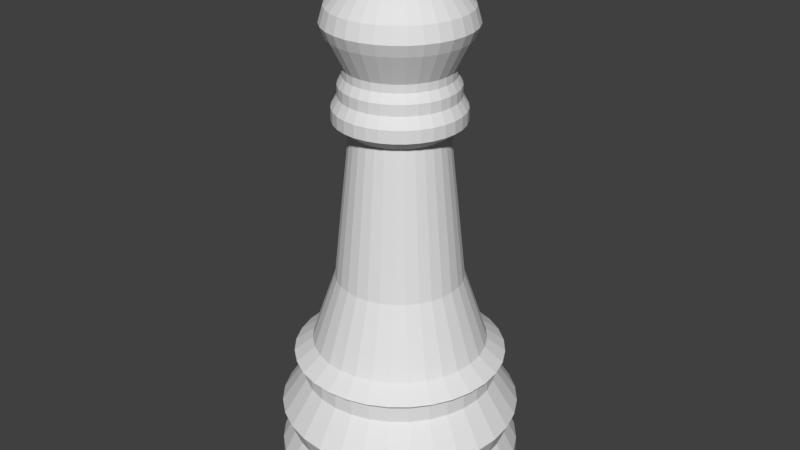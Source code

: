 # Source: whiteBishop.blend  (saved by Blender 2.78.0; exported with 4.5.12 LTS)
import bpy
from mathutils import Matrix  # noqa: F401  (used for matrix-valued properties, if any)

bpy.ops.wm.read_factory_settings(use_empty=True)
scene = bpy.context.scene
scene.name = 'Scene'

# ---- collections
col_collection_1 = bpy.data.collections.new('Collection 1'); scene.collection.children.link(col_collection_1)

# ---- materials (node trees are filled in below, after node groups)
mat_white = bpy.data.materials.new('White')
mat_white.alpha_threshold = 0.0
mat_white.use_transparent_shadow = False
mat_white.diffuse_color = (0.7743, 0.7743, 0.7743, 1.0)
mat_white.specular_color = (0.6982, 0.6982, 0.6982)
mat_white.roughness = 0.5
mat_white.specular_intensity = 1.0

# ---- material node trees

# ---- world
world_world = bpy.data.worlds.new('World'); scene.world = world_world
world_world.color = (0.05088, 0.05088, 0.05088)
world_world.use_sun_shadow = False
world_world.sun_shadow_jitter_overblur = 0.0
world_world.cycles.sampling_method = 'MANUAL'

# ---- meshes
me_cone_001 = bpy.data.meshes.new('Cone.001')
me_cone_001.from_pydata([(-2.118, 5.899, -2.186), (-1.923, 5.879, -2.186), (-1.735, 5.823, -2.186), (-1.562, 5.73, -2.186), (-1.411, 5.606, -2.186), (-1.286, 5.454, -2.186), (-1.194, 5.281, -2.186), (-1.137, 5.094, -2.186), (-1.118, 4.899, -2.186), (-2.118, 5.899, -1.893), (-1.137, 4.704, -2.186), (-1.194, 4.516, -2.186), (-1.286, 4.343, -2.186), (-1.411, 4.192, -2.186), (-1.562, 4.067, -2.186), (-1.735, 3.975, -2.186), (-1.923, 3.918, -2.186), (-2.118, 3.899, -2.186), (-2.313, 3.918, -2.186), (-2.5, 3.975, -2.186), (-2.673, 4.067, -2.186), (-2.825, 4.192, -2.186), (-2.949, 4.343, -2.186), (-3.042, 4.516, -2.186), (-3.098, 4.704, -2.186), (-3.118, 4.899, -2.186), (-3.098, 5.094, -2.186), (-3.042, 5.281, -2.186), (-2.949, 5.454, -2.186), (-2.825, 5.606, -2.186), (-2.673, 5.73, -2.186), (-2.5, 5.823, -2.186), (-2.313, 5.879, -2.186), (-1.923, 5.879, -1.893), (-1.735, 5.823, -1.893), (-1.562, 5.73, -1.893), (-1.411, 5.606, -1.893), (-1.286, 5.454, -1.893), (-1.194, 5.281, -1.893), (-1.137, 5.094, -1.893), (-1.118, 4.899, -1.893), (-1.137, 4.704, -1.893), (-1.194, 4.516, -1.893), (-1.286, 4.343, -1.893), (-1.411, 4.192, -1.893), (-1.562, 4.067, -1.893), (-1.735, 3.975, -1.893), (-1.923, 3.918, -1.893), (-2.118, 3.899, -1.893), (-2.313, 3.918, -1.893), (-2.5, 3.975, -1.893), (-2.673, 4.067, -1.893), (-2.825, 4.192, -1.893), (-2.949, 4.343, -1.893), (-3.042, 4.516, -1.893), (-3.098, 4.704, -1.893), (-3.118, 4.899, -1.893), (-3.098, 5.094, -1.893), (-3.042, 5.281, -1.893), (-2.949, 5.454, -1.893), (-2.825, 5.606, -1.893), (-2.673, 5.73, -1.893), (-2.5, 5.823, -1.893), (-2.313, 5.879, -1.893), (-2.118, 5.807, -1.707), (-1.94, 5.789, -1.707), (-1.77, 5.738, -1.707), (-1.613, 5.654, -1.707), (-1.476, 5.541, -1.707), (-1.363, 5.403, -1.707), (-1.279, 5.246, -1.707), (-1.227, 5.076, -1.707), (-1.21, 4.899, -1.707), (-1.227, 4.722, -1.707), (-1.279, 4.551, -1.707), (-1.363, 4.394, -1.707), (-1.476, 4.257, -1.707), (-1.613, 4.144, -1.707), (-1.77, 4.06, -1.707), (-1.94, 4.008, -1.707), (-2.118, 3.991, -1.707), (-2.295, 4.008, -1.707), (-2.465, 4.06, -1.707), (-2.622, 4.144, -1.707), (-2.76, 4.257, -1.707), (-2.873, 4.394, -1.707), (-2.957, 4.551, -1.707), (-3.008, 4.722, -1.707), (-3.026, 4.899, -1.707), (-3.008, 5.076, -1.707), (-2.957, 5.246, -1.707), (-2.873, 5.403, -1.707), (-2.76, 5.541, -1.707), (-2.622, 5.654, -1.707), (-2.465, 5.738, -1.707), (-2.295, 5.789, -1.707), (-2.118, 5.888, -1.506), (-1.925, 5.869, -1.506), (-1.739, 5.813, -1.506), (-1.568, 5.721, -1.506), (-1.418, 5.598, -1.506), (-1.295, 5.448, -1.506), (-1.204, 5.277, -1.506), (-1.147, 5.092, -1.506), (-1.128, 4.899, -1.506), (-1.147, 4.706, -1.506), (-1.204, 4.52, -1.506), (-1.295, 4.349, -1.506), (-1.418, 4.199, -1.506), (-1.568, 4.076, -1.506), (-1.739, 3.985, -1.506), (-1.925, 3.928, -1.506), (-2.118, 3.909, -1.506), (-2.311, 3.928, -1.506), (-2.496, 3.985, -1.506), (-2.667, 4.076, -1.506), (-2.817, 4.199, -1.506), (-2.94, 4.349, -1.506), (-3.032, 4.52, -1.506), (-3.088, 4.706, -1.506), (-3.107, 4.899, -1.506), (-3.088, 5.092, -1.506), (-3.032, 5.277, -1.506), (-2.94, 5.448, -1.506), (-2.817, 5.598, -1.506), (-2.667, 5.721, -1.506), (-2.496, 5.813, -1.506), (-2.311, 5.869, -1.506), (-2.118, 5.695, -1.213), (-1.962, 5.68, -1.213), (-1.813, 5.635, -1.213), (-1.675, 5.561, -1.213), (-1.554, 5.462, -1.213), (-1.455, 5.341, -1.213), (-1.382, 5.204, -1.213), (-1.336, 5.054, -1.213), (-1.321, 4.899, -1.213), (-1.336, 4.743, -1.213), (-1.382, 4.594, -1.213), (-1.455, 4.456, -1.213), (-1.554, 4.335, -1.213), (-1.675, 4.236, -1.213), (-1.813, 4.163, -1.213), (-1.962, 4.117, -1.213), (-2.118, 4.102, -1.213), (-2.273, 4.117, -1.213), (-2.423, 4.163, -1.213), (-2.56, 4.236, -1.213), (-2.681, 4.335, -1.213), (-2.78, 4.456, -1.213), (-2.854, 4.594, -1.213), (-2.899, 4.743, -1.213), (-2.914, 4.899, -1.213), (-2.899, 5.054, -1.213), (-2.854, 5.204, -1.213), (-2.78, 5.341, -1.213), (-2.681, 5.462, -1.213), (-2.56, 5.561, -1.213), (-2.423, 5.635, -1.213), (-2.273, 5.68, -1.213), (-2.118, 5.695, -1.085), (-1.962, 5.68, -1.085), (-1.813, 5.635, -1.085), (-1.675, 5.561, -1.085), (-1.554, 5.462, -1.085), (-1.455, 5.341, -1.085), (-1.382, 5.204, -1.085), (-1.336, 5.054, -1.085), (-1.321, 4.899, -1.085), (-1.336, 4.743, -1.085), (-1.382, 4.594, -1.085), (-1.455, 4.456, -1.085), (-1.554, 4.335, -1.085), (-1.675, 4.236, -1.085), (-1.813, 4.163, -1.085), (-1.962, 4.117, -1.085), (-2.118, 4.102, -1.085), (-2.273, 4.117, -1.085), (-2.423, 4.163, -1.085), (-2.56, 4.236, -1.085), (-2.681, 4.335, -1.085), (-2.78, 4.456, -1.085), (-2.854, 4.594, -1.085), (-2.899, 4.743, -1.085), (-2.914, 4.899, -1.085), (-2.899, 5.054, -1.085), (-2.854, 5.204, -1.085), (-2.78, 5.341, -1.085), (-2.681, 5.462, -1.085), (-2.56, 5.561, -1.085), (-2.423, 5.635, -1.085), (-2.273, 5.68, -1.085), (-2.118, 5.77, -1.021), (-1.948, 5.753, -1.021), (-1.784, 5.703, -1.021), (-1.634, 5.623, -1.021), (-1.502, 5.514, -1.021), (-1.394, 5.382, -1.021), (-1.313, 5.232, -1.021), (-1.264, 5.069, -1.021), (-1.247, 4.899, -1.021), (-1.264, 4.729, -1.021), (-1.313, 4.565, -1.021), (-1.394, 4.415, -1.021), (-1.502, 4.283, -1.021), (-1.634, 4.175, -1.021), (-1.784, 4.094, -1.021), (-1.948, 4.045, -1.021), (-2.118, 4.028, -1.021), (-2.288, 4.045, -1.021), (-2.451, 4.094, -1.021), (-2.601, 4.175, -1.021), (-2.733, 4.283, -1.021), (-2.842, 4.415, -1.021), (-2.922, 4.565, -1.021), (-2.972, 4.729, -1.021), (-2.988, 4.899, -1.021), (-2.972, 5.069, -1.021), (-2.922, 5.232, -1.021), (-2.842, 5.382, -1.021), (-2.733, 5.514, -1.021), (-2.601, 5.623, -1.021), (-2.451, 5.703, -1.021), (-2.288, 5.753, -1.021), (-2.118, 5.616, -0.9061), (-1.978, 5.602, -0.9061), (-1.843, 5.561, -0.9061), (-1.719, 5.495, -0.9061), (-1.611, 5.406, -0.9061), (-1.521, 5.297, -0.9061), (-1.455, 5.173, -0.9061), (-1.414, 5.039, -0.9061), (-1.401, 4.899, -0.9061), (-1.414, 4.759, -0.9061), (-1.455, 4.624, -0.9061), (-1.521, 4.5, -0.9061), (-1.611, 4.392, -0.9061), (-1.719, 4.302, -0.9061), (-1.843, 4.236, -0.9061), (-1.978, 4.195, -0.9061), (-2.118, 4.182, -0.9061), (-2.258, 4.195, -0.9061), (-2.392, 4.236, -0.9061), (-2.516, 4.302, -0.9061), (-2.625, 4.392, -0.9061), (-2.714, 4.5, -0.9061), (-2.78, 4.624, -0.9061), (-2.821, 4.759, -0.9061), (-2.835, 4.899, -0.9061), (-2.821, 5.039, -0.9061), (-2.78, 5.173, -0.9061), (-2.714, 5.297, -0.9061), (-2.625, 5.406, -0.9061), (-2.516, 5.495, -0.9061), (-2.392, 5.561, -0.9061), (-2.258, 5.602, -0.9061), (-2.118, 5.419, -0.3256), (-2.016, 5.409, -0.3256), (-1.919, 5.379, -0.3256), (-1.829, 5.331, -0.3256), (-1.75, 5.266, -0.3256), (-1.685, 5.188, -0.3256), (-1.637, 5.098, -0.3256), (-1.608, 5.0, -0.3256), (-1.598, 4.899, -0.3256), (-1.608, 4.797, -0.3256), (-1.637, 4.7, -0.3256), (-1.685, 4.61, -0.3256), (-1.75, 4.531, -0.3256), (-1.829, 4.466, -0.3256), (-1.919, 4.418, -0.3256), (-2.016, 4.389, -0.3256), (-2.118, 4.379, -0.3256), (-2.219, 4.389, -0.3256), (-2.317, 4.418, -0.3256), (-2.407, 4.466, -0.3256), (-2.485, 4.531, -0.3256), (-2.55, 4.61, -0.3256), (-2.598, 4.7, -0.3256), (-2.628, 4.797, -0.3256), (-2.638, 4.899, -0.3256), (-2.628, 5.0, -0.3256), (-2.598, 5.098, -0.3256), (-2.55, 5.188, -0.3256), (-2.485, 5.266, -0.3256), (-2.407, 5.331, -0.3256), (-2.317, 5.379, -0.3256), (-2.219, 5.409, -0.3256), (-2.118, 5.35, 0.3189), (-2.03, 5.341, 0.3189), (-1.945, 5.316, 0.3189), (-1.867, 5.274, 0.3189), (-1.799, 5.218, 0.3189), (-1.742, 5.149, 0.3189), (-1.701, 5.071, 0.3189), (-1.675, 4.987, 0.3189), (-1.666, 4.899, 0.3189), (-1.675, 4.811, 0.3189), (-1.701, 4.726, 0.3189), (-1.742, 4.648, 0.3189), (-1.799, 4.58, 0.3189), (-1.867, 4.523, 0.3189), (-1.945, 4.482, 0.3189), (-2.03, 4.456, 0.3189), (-2.118, 4.447, 0.3189), (-2.206, 4.456, 0.3189), (-2.29, 4.482, 0.3189), (-2.368, 4.523, 0.3189), (-2.437, 4.58, 0.3189), (-2.493, 4.648, 0.3189), (-2.535, 4.726, 0.3189), (-2.56, 4.811, 0.3189), (-2.569, 4.899, 0.3189), (-2.56, 4.987, 0.3189), (-2.535, 5.071, 0.3189), (-2.493, 5.149, 0.3189), (-2.437, 5.218, 0.3189), (-2.368, 5.274, 0.3189), (-2.29, 5.316, 0.3189), (-2.206, 5.341, 0.3189), (-2.118, 5.286, 0.9005), (-2.042, 5.279, 0.9005), (-1.969, 5.257, 0.9005), (-1.902, 5.221, 0.9005), (-1.844, 5.173, 0.9005), (-1.795, 5.114, 0.9005), (-1.76, 5.047, 0.9005), (-1.738, 4.974, 0.9005), (-1.73, 4.899, 0.9005), (-1.738, 4.823, 0.9005), (-1.76, 4.75, 0.9005), (-1.795, 4.683, 0.9005), (-1.844, 4.625, 0.9005), (-1.902, 4.576, 0.9005), (-1.969, 4.541, 0.9005), (-2.042, 4.519, 0.9005), (-2.118, 4.511, 0.9005), (-2.193, 4.519, 0.9005), (-2.266, 4.541, 0.9005), (-2.333, 4.576, 0.9005), (-2.392, 4.625, 0.9005), (-2.44, 4.683, 0.9005), (-2.476, 4.75, 0.9005), (-2.498, 4.823, 0.9005), (-2.505, 4.899, 0.9005), (-2.498, 4.974, 0.9005), (-2.476, 5.047, 0.9005), (-2.44, 5.114, 0.9005), (-2.392, 5.173, 0.9005), (-2.333, 5.221, 0.9005), (-2.266, 5.257, 0.9005), (-2.193, 5.279, 0.9005), (-2.118, 5.417, 0.9945), (-2.017, 5.407, 0.9945), (-1.919, 5.377, 0.9945), (-1.83, 5.329, 0.9945), (-1.751, 5.265, 0.9945), (-1.687, 5.186, 0.9945), (-1.639, 5.097, 0.9945), (-1.61, 5.0, 0.9945), (-1.6, 4.899, 0.9945), (-1.61, 4.798, 0.9945), (-1.639, 4.701, 0.9945), (-1.687, 4.611, 0.9945), (-1.751, 4.533, 0.9945), (-1.83, 4.468, 0.9945), (-1.919, 4.42, 0.9945), (-2.017, 4.391, 0.9945), (-2.118, 4.381, 0.9945), (-2.219, 4.391, 0.9945), (-2.316, 4.42, 0.9945), (-2.405, 4.468, 0.9945), (-2.484, 4.533, 0.9945), (-2.548, 4.611, 0.9945), (-2.596, 4.701, 0.9945), (-2.626, 4.798, 0.9945), (-2.635, 4.899, 0.9945), (-2.626, 5.0, 0.9945), (-2.596, 5.097, 0.9945), (-2.548, 5.186, 0.9945), (-2.484, 5.265, 0.9945), (-2.405, 5.329, 0.9945), (-2.316, 5.377, 0.9945), (-2.219, 5.407, 0.9945), (-2.118, 5.417, 1.097), (-2.017, 5.407, 1.097), (-1.919, 5.377, 1.097), (-1.83, 5.329, 1.097), (-1.751, 5.265, 1.097), (-1.687, 5.186, 1.097), (-1.639, 5.097, 1.097), (-1.61, 5.0, 1.097), (-1.6, 4.899, 1.097), (-1.61, 4.798, 1.097), (-1.639, 4.701, 1.097), (-1.687, 4.611, 1.097), (-1.751, 4.533, 1.097), (-1.83, 4.468, 1.097), (-1.919, 4.42, 1.097), (-2.017, 4.391, 1.097), (-2.118, 4.381, 1.097), (-2.219, 4.391, 1.097), (-2.316, 4.42, 1.097), (-2.405, 4.468, 1.097), (-2.484, 4.533, 1.097), (-2.548, 4.611, 1.097), (-2.596, 4.701, 1.097), (-2.626, 4.798, 1.097), (-2.635, 4.899, 1.097), (-2.626, 5.0, 1.097), (-2.596, 5.097, 1.097), (-2.548, 5.186, 1.097), (-2.484, 5.265, 1.097), (-2.405, 5.329, 1.097), (-2.316, 5.377, 1.097), (-2.219, 5.407, 1.097), (-2.118, 5.367, 1.184), (-2.026, 5.358, 1.184), (-1.938, 5.331, 1.184), (-1.858, 5.288, 1.184), (-1.787, 5.23, 1.184), (-1.728, 5.159, 1.184), (-1.685, 5.078, 1.184), (-1.658, 4.99, 1.184), (-1.649, 4.899, 1.184), (-1.658, 4.807, 1.184), (-1.685, 4.719, 1.184), (-1.728, 4.639, 1.184), (-1.787, 4.568, 1.184), (-1.858, 4.509, 1.184), (-1.938, 4.466, 1.184), (-2.026, 4.439, 1.184), (-2.118, 4.43, 1.184), (-2.209, 4.439, 1.184), (-2.297, 4.466, 1.184), (-2.378, 4.509, 1.184), (-2.449, 4.568, 1.184), (-2.507, 4.639, 1.184), (-2.55, 4.719, 1.184), (-2.577, 4.807, 1.184), (-2.586, 4.899, 1.184), (-2.577, 4.99, 1.184), (-2.55, 5.078, 1.184), (-2.507, 5.159, 1.184), (-2.449, 5.23, 1.184), (-2.378, 5.288, 1.184), (-2.297, 5.331, 1.184), (-2.209, 5.358, 1.184), (-2.118, 5.367, 1.272), (-2.026, 5.358, 1.272), (-1.938, 5.331, 1.272), (-1.858, 5.288, 1.272), (-1.787, 5.23, 1.272), (-1.728, 5.159, 1.272), (-1.685, 5.078, 1.272), (-1.658, 4.99, 1.272), (-1.649, 4.899, 1.272), (-1.658, 4.807, 1.272), (-1.685, 4.719, 1.272), (-1.728, 4.639, 1.272), (-1.787, 4.568, 1.272), (-1.858, 4.509, 1.272), (-1.938, 4.466, 1.272), (-2.026, 4.439, 1.272), (-2.118, 4.43, 1.272), (-2.209, 4.439, 1.272), (-2.297, 4.466, 1.272), (-2.378, 4.509, 1.272), (-2.449, 4.568, 1.272), (-2.507, 4.639, 1.272), (-2.55, 4.719, 1.272), (-2.577, 4.807, 1.272), (-2.586, 4.899, 1.272), (-2.577, 4.99, 1.272), (-2.55, 5.078, 1.272), (-2.507, 5.159, 1.272), (-2.449, 5.23, 1.272), (-2.378, 5.288, 1.272), (-2.297, 5.331, 1.272), (-2.209, 5.358, 1.272), (-2.118, 5.331, 1.344), (-2.033, 5.323, 1.344), (-1.952, 5.299, 1.344), (-1.877, 5.259, 1.344), (-1.812, 5.205, 1.344), (-1.758, 5.139, 1.344), (-1.718, 5.064, 1.344), (-1.693, 4.983, 1.344), (-1.685, 4.899, 1.344), (-1.693, 4.814, 1.344), (-1.718, 4.733, 1.344), (-1.758, 4.658, 1.344), (-1.812, 4.593, 1.344), (-1.877, 4.539, 1.344), (-1.952, 4.499, 1.344), (-2.033, 4.474, 1.344), (-2.118, 4.466, 1.344), (-2.202, 4.474, 1.344), (-2.283, 4.499, 1.344), (-2.358, 4.539, 1.344), (-2.424, 4.593, 1.344), (-2.477, 4.658, 1.344), (-2.517, 4.733, 1.344), (-2.542, 4.814, 1.344), (-2.55, 4.899, 1.344), (-2.542, 4.983, 1.344), (-2.517, 5.064, 1.344), (-2.477, 5.139, 1.344), (-2.424, 5.205, 1.344), (-2.358, 5.259, 1.344), (-2.283, 5.299, 1.344), (-2.202, 5.323, 1.344), (-2.118, 5.331, 1.409), (-2.033, 5.323, 1.409), (-1.952, 5.299, 1.409), (-1.877, 5.259, 1.409), (-1.812, 5.205, 1.409), (-1.758, 5.139, 1.409), (-1.718, 5.064, 1.409), (-1.693, 4.983, 1.409), (-1.685, 4.899, 1.409), (-1.693, 4.814, 1.409), (-1.718, 4.733, 1.409), (-1.758, 4.658, 1.409), (-1.812, 4.593, 1.409), (-1.877, 4.539, 1.409), (-1.952, 4.499, 1.409), (-2.033, 4.474, 1.409), (-2.118, 4.466, 1.409), (-2.202, 4.474, 1.409), (-2.283, 4.499, 1.409), (-2.358, 4.539, 1.409), (-2.424, 4.593, 1.409), (-2.477, 4.658, 1.409), (-2.517, 4.733, 1.409), (-2.542, 4.814, 1.409), (-2.55, 4.899, 1.409), (-2.542, 4.983, 1.409), (-2.517, 5.064, 1.409), (-2.477, 5.139, 1.409), (-2.424, 5.205, 1.409), (-2.358, 5.259, 1.409), (-2.283, 5.299, 1.409), (-2.202, 5.323, 1.409), (-2.118, 5.454, 1.646), (-2.009, 5.443, 1.646), (-1.905, 5.411, 1.646), (-1.809, 5.36, 1.646), (-1.725, 5.291, 1.646), (-1.656, 5.207, 1.646), (-1.605, 5.111, 1.646), (-1.573, 5.007, 1.646), (-1.563, 4.899, 1.646), (-1.573, 4.79, 1.646), (-1.605, 4.686, 1.646), (-1.656, 4.59, 1.646), (-1.725, 4.506, 1.646), (-1.809, 4.437, 1.646), (-1.905, 4.386, 1.646), (-2.009, 4.354, 1.646), (-2.118, 4.344, 1.646), (-2.226, 4.354, 1.646), (-2.33, 4.386, 1.646), (-2.426, 4.437, 1.646), (-2.51, 4.506, 1.646), (-2.579, 4.59, 1.646), (-2.63, 4.686, 1.646), (-2.662, 4.79, 1.646), (-2.673, 4.899, 1.646), (-2.662, 5.007, 1.646), (-2.63, 5.111, 1.646), (-2.579, 5.207, 1.646), (-2.51, 5.291, 1.646), (-2.426, 5.36, 1.646), (-2.33, 5.411, 1.646), (-2.226, 5.443, 1.646), (-2.118, 5.489, 1.74), (-2.002, 5.478, 1.74), (-1.892, 5.444, 1.74), (-1.79, 5.39, 1.74), (-1.7, 5.316, 1.74), (-1.627, 5.227, 1.74), (-1.572, 5.125, 1.74), (-1.539, 5.014, 1.74), (-1.527, 4.899, 1.74), (-1.539, 4.783, 1.74), (-1.572, 4.673, 1.74), (-1.627, 4.571, 1.74), (-1.7, 4.481, 1.74), (-1.79, 4.408, 1.74), (-1.892, 4.353, 1.74), (-2.002, 4.32, 1.74), (-2.118, 4.308, 1.74), (-2.233, 4.32, 1.74), (-2.344, 4.353, 1.74), (-2.446, 4.408, 1.74), (-2.535, 4.481, 1.74), (-2.609, 4.571, 1.74), (-2.663, 4.673, 1.74), (-2.697, 4.783, 1.74), (-2.708, 4.899, 1.74), (-2.697, 5.014, 1.74), (-2.663, 5.125, 1.74), (-2.609, 5.227, 1.74), (-2.535, 5.316, 1.74), (-2.446, 5.39, 1.74), (-2.344, 5.444, 1.74), (-2.233, 5.478, 1.74), (-2.118, 5.452, 1.867), (-2.01, 5.442, 1.867), (-1.906, 5.41, 1.867), (-1.81, 5.359, 1.867), (-1.726, 5.29, 1.867), (-1.657, 5.206, 1.867), (-1.606, 5.111, 1.867), (-1.575, 5.007, 1.867), (-1.564, 4.899, 1.867), (-1.575, 4.791, 1.867), (-1.606, 4.687, 1.867), (-1.657, 4.591, 1.867), (-1.726, 4.507, 1.867), (-1.81, 4.438, 1.867), (-1.906, 4.387, 1.867), (-2.01, 4.356, 1.867), (-2.118, 4.345, 1.867), (-2.226, 4.356, 1.867), (-2.33, 4.387, 1.867), (-2.425, 4.438, 1.867), (-2.509, 4.507, 1.867), (-2.578, 4.591, 1.867), (-2.629, 4.687, 1.867), (-2.661, 4.791, 1.867), (-2.671, 4.899, 1.867), (-2.661, 5.007, 1.867), (-2.629, 5.111, 1.867), (-2.578, 5.206, 1.867), (-2.509, 5.29, 1.867), (-2.425, 5.359, 1.867), (-2.33, 5.41, 1.867), (-2.226, 5.442, 1.867), (-2.118, 5.036, 2.372), (-2.091, 5.034, 2.372), (-2.065, 5.026, 2.372), (-2.041, 5.013, 2.372), (-2.02, 4.996, 2.372), (-2.003, 4.975, 2.372), (-1.99, 4.951, 2.372), (-1.983, 4.926, 2.372), (-1.98, 4.899, 2.372), (-1.983, 4.872, 2.372), (-1.99, 4.846, 2.372), (-2.003, 4.822, 2.372), (-2.02, 4.801, 2.372), (-2.041, 4.784, 2.372), (-2.065, 4.772, 2.372), (-2.091, 4.764, 2.372), (-2.118, 4.761, 2.372), (-2.145, 4.764, 2.372), (-2.17, 4.772, 2.372), (-2.194, 4.784, 2.372), (-2.215, 4.801, 2.372), (-2.232, 4.822, 2.372), (-2.245, 4.846, 2.372), (-2.253, 4.872, 2.372), (-2.255, 4.899, 2.372), (-2.253, 4.926, 2.372), (-2.245, 4.951, 2.372), (-2.232, 4.975, 2.372), (-2.215, 4.996, 2.372), (-2.194, 5.013, 2.372), (-2.17, 5.026, 2.372), (-2.145, 5.034, 2.372)], [], [(20, 21, 52, 51), (0, 1, 33, 9), (27, 28, 59, 58), (62, 63, 95, 94), (7, 8, 40, 39), (21, 22, 53, 52), (28, 29, 60, 59), (32, 0, 9, 63), (25, 26, 57, 56), (1, 2, 34, 33), (15, 16, 47, 46), (22, 23, 54, 53), (29, 30, 61, 60), (8, 10, 41, 40), (2, 3, 35, 34), (16, 17, 48, 47), (23, 24, 55, 54), (30, 31, 62, 61), (10, 11, 42, 41), (3, 4, 36, 35), (17, 18, 49, 48), (24, 25, 56, 55), (31, 32, 63, 62), (11, 12, 43, 42), (4, 5, 37, 36), (18, 19, 50, 49), (12, 13, 44, 43), (5, 6, 38, 37), (19, 20, 51, 50), (26, 27, 58, 57), (13, 14, 45, 44), (6, 7, 39, 38), (0, 32, 31, 30, 29, 28, 27, 26, 25, 24, 23, 22, 21, 20, 19, 18, 17, 16, 15, 14, 13, 12, 11, 10, 8, 7, 6, 5, 4, 3, 2, 1), (14, 15, 46, 45), (82, 83, 115, 114), (48, 49, 81, 80), (55, 56, 88, 87), (41, 42, 74, 73), (34, 35, 67, 66), (54, 55, 87, 86), (61, 62, 94, 93), (47, 48, 80, 79), (40, 41, 73, 72), (33, 34, 66, 65), (53, 54, 86, 85), (60, 61, 93, 92), (46, 47, 79, 78), (39, 40, 72, 71), (9, 33, 65, 64), (52, 53, 85, 84), (59, 60, 92, 91), (45, 46, 78, 77), (38, 39, 71, 70), (51, 52, 84, 83), (58, 59, 91, 90), (44, 45, 77, 76), (37, 38, 70, 69), (50, 51, 83, 82), (57, 58, 90, 89), (43, 44, 76, 75), (36, 37, 69, 68), (49, 50, 82, 81), (56, 57, 89, 88), (42, 43, 75, 74), (63, 9, 64, 95), (35, 36, 68, 67), (111, 112, 144, 143), (95, 64, 96, 127), (68, 69, 101, 100), (81, 82, 114, 113), (94, 95, 127, 126), (67, 68, 100, 99), (80, 81, 113, 112), (93, 94, 126, 125), (66, 67, 99, 98), (79, 80, 112, 111), (92, 93, 125, 124), (65, 66, 98, 97), (78, 79, 111, 110), (91, 92, 124, 123), (64, 65, 97, 96), (77, 78, 110, 109), (90, 91, 123, 122), (76, 77, 109, 108), (89, 90, 122, 121), (75, 76, 108, 107), (88, 89, 121, 120), (74, 75, 107, 106), (87, 88, 120, 119), (73, 74, 106, 105), (86, 87, 119, 118), (72, 73, 105, 104), (85, 86, 118, 117), (71, 72, 104, 103), (84, 85, 117, 116), (70, 71, 103, 102), (83, 84, 116, 115), (69, 70, 102, 101), (140, 141, 173, 172), (124, 125, 157, 156), (97, 98, 130, 129), (110, 111, 143, 142), (123, 124, 156, 155), (96, 97, 129, 128), (109, 110, 142, 141), (122, 123, 155, 154), (108, 109, 141, 140), (121, 122, 154, 153), (107, 108, 140, 139), (120, 121, 153, 152), (106, 107, 139, 138), (119, 120, 152, 151), (105, 106, 138, 137), (118, 119, 151, 150), (104, 105, 137, 136), (117, 118, 150, 149), (103, 104, 136, 135), (116, 117, 149, 148), (102, 103, 135, 134), (115, 116, 148, 147), (101, 102, 134, 133), (114, 115, 147, 146), (127, 96, 128, 159), (100, 101, 133, 132), (113, 114, 146, 145), (126, 127, 159, 158), (99, 100, 132, 131), (112, 113, 145, 144), (125, 126, 158, 157), (98, 99, 131, 130), (169, 170, 202, 201), (153, 154, 186, 185), (139, 140, 172, 171), (152, 153, 185, 184), (138, 139, 171, 170), (151, 152, 184, 183), (137, 138, 170, 169), (150, 151, 183, 182), (136, 137, 169, 168), (149, 150, 182, 181), (135, 136, 168, 167), (148, 149, 181, 180), (134, 135, 167, 166), (147, 148, 180, 179), (133, 134, 166, 165), (146, 147, 179, 178), (159, 128, 160, 191), (132, 133, 165, 164), (145, 146, 178, 177), (158, 159, 191, 190), (131, 132, 164, 163), (144, 145, 177, 176), (157, 158, 190, 189), (130, 131, 163, 162), (143, 144, 176, 175), (156, 157, 189, 188), (129, 130, 162, 161), (142, 143, 175, 174), (155, 156, 188, 187), (128, 129, 161, 160), (141, 142, 174, 173), (154, 155, 187, 186), (198, 199, 231, 230), (182, 183, 215, 214), (168, 169, 201, 200), (181, 182, 214, 213), (167, 168, 200, 199), (180, 181, 213, 212), (166, 167, 199, 198), (179, 180, 212, 211), (165, 166, 198, 197), (178, 179, 211, 210), (191, 160, 192, 223), (164, 165, 197, 196), (177, 178, 210, 209), (190, 191, 223, 222), (163, 164, 196, 195), (176, 177, 209, 208), (189, 190, 222, 221), (162, 163, 195, 194), (175, 176, 208, 207), (188, 189, 221, 220), (161, 162, 194, 193), (174, 175, 207, 206), (187, 188, 220, 219), (160, 161, 193, 192), (173, 174, 206, 205), (186, 187, 219, 218), (172, 173, 205, 204), (185, 186, 218, 217), (171, 172, 204, 203), (184, 185, 217, 216), (170, 171, 203, 202), (183, 184, 216, 215), (240, 241, 273, 272), (211, 212, 244, 243), (197, 198, 230, 229), (210, 211, 243, 242), (223, 192, 224, 255), (196, 197, 229, 228), (209, 210, 242, 241), (222, 223, 255, 254), (195, 196, 228, 227), (208, 209, 241, 240), (221, 222, 254, 253), (194, 195, 227, 226), (207, 208, 240, 239), (220, 221, 253, 252), (193, 194, 226, 225), (206, 207, 239, 238), (219, 220, 252, 251), (192, 193, 225, 224), (205, 206, 238, 237), (218, 219, 251, 250), (204, 205, 237, 236), (217, 218, 250, 249), (203, 204, 236, 235), (216, 217, 249, 248), (202, 203, 235, 234), (215, 216, 248, 247), (201, 202, 234, 233), (214, 215, 247, 246), (200, 201, 233, 232), (213, 214, 246, 245), (199, 200, 232, 231), (212, 213, 245, 244), (269, 270, 302, 301), (253, 254, 286, 285), (226, 227, 259, 258), (239, 240, 272, 271), (252, 253, 285, 284), (225, 226, 258, 257), (238, 239, 271, 270), (251, 252, 284, 283), (224, 225, 257, 256), (237, 238, 270, 269), (250, 251, 283, 282), (236, 237, 269, 268), (249, 250, 282, 281), (235, 236, 268, 267), (248, 249, 281, 280), (234, 235, 267, 266), (247, 248, 280, 279), (233, 234, 266, 265), (246, 247, 279, 278), (232, 233, 265, 264), (245, 246, 278, 277), (231, 232, 264, 263), (244, 245, 277, 276), (230, 231, 263, 262), (243, 244, 276, 275), (229, 230, 262, 261), (242, 243, 275, 274), (255, 224, 256, 287), (228, 229, 261, 260), (241, 242, 274, 273), (254, 255, 287, 286), (227, 228, 260, 259), (298, 299, 331, 330), (282, 283, 315, 314), (268, 269, 301, 300), (281, 282, 314, 313), (267, 268, 300, 299), (280, 281, 313, 312), (266, 267, 299, 298), (279, 280, 312, 311), (265, 266, 298, 297), (278, 279, 311, 310), (264, 265, 297, 296), (277, 278, 310, 309), (263, 264, 296, 295), (276, 277, 309, 308), (262, 263, 295, 294), (275, 276, 308, 307), (261, 262, 294, 293), (274, 275, 307, 306), (287, 256, 288, 319), (260, 261, 293, 292), (273, 274, 306, 305), (286, 287, 319, 318), (259, 260, 292, 291), (272, 273, 305, 304), (285, 286, 318, 317), (258, 259, 291, 290), (271, 272, 304, 303), (284, 285, 317, 316), (257, 258, 290, 289), (270, 271, 303, 302), (283, 284, 316, 315), (256, 257, 289, 288), (327, 328, 360, 359), (311, 312, 344, 343), (297, 298, 330, 329), (310, 311, 343, 342), (296, 297, 329, 328), (309, 310, 342, 341), (295, 296, 328, 327), (308, 309, 341, 340), (294, 295, 327, 326), (307, 308, 340, 339), (293, 294, 326, 325), (306, 307, 339, 338), (319, 288, 320, 351), (292, 293, 325, 324), (305, 306, 338, 337), (318, 319, 351, 350), (291, 292, 324, 323), (304, 305, 337, 336), (317, 318, 350, 349), (290, 291, 323, 322), (303, 304, 336, 335), (316, 317, 349, 348), (289, 290, 322, 321), (302, 303, 335, 334), (315, 316, 348, 347), (288, 289, 321, 320), (301, 302, 334, 333), (314, 315, 347, 346), (300, 301, 333, 332), (313, 314, 346, 345), (299, 300, 332, 331), (312, 313, 345, 344), (356, 357, 389, 388), (340, 341, 373, 372), (326, 327, 359, 358), (339, 340, 372, 371), (325, 326, 358, 357), (338, 339, 371, 370), (351, 320, 352, 383), (324, 325, 357, 356), (337, 338, 370, 369), (350, 351, 383, 382), (323, 324, 356, 355), (336, 337, 369, 368), (349, 350, 382, 381), (322, 323, 355, 354), (335, 336, 368, 367), (348, 349, 381, 380), (321, 322, 354, 353), (334, 335, 367, 366), (347, 348, 380, 379), (320, 321, 353, 352), (333, 334, 366, 365), (346, 347, 379, 378), (332, 333, 365, 364), (345, 346, 378, 377), (331, 332, 364, 363), (344, 345, 377, 376), (330, 331, 363, 362), (343, 344, 376, 375), (329, 330, 362, 361), (342, 343, 375, 374), (328, 329, 361, 360), (341, 342, 374, 373), (385, 386, 418, 417), (369, 370, 402, 401), (382, 383, 415, 414), (355, 356, 388, 387), (368, 369, 401, 400), (381, 382, 414, 413), (354, 355, 387, 386), (367, 368, 400, 399), (380, 381, 413, 412), (353, 354, 386, 385), (366, 367, 399, 398), (379, 380, 412, 411), (352, 353, 385, 384), (365, 366, 398, 397), (378, 379, 411, 410), (364, 365, 397, 396), (377, 378, 410, 409), (363, 364, 396, 395), (376, 377, 409, 408), (362, 363, 395, 394), (375, 376, 408, 407), (361, 362, 394, 393), (374, 375, 407, 406), (360, 361, 393, 392), (373, 374, 406, 405), (359, 360, 392, 391), (372, 373, 405, 404), (358, 359, 391, 390), (371, 372, 404, 403), (357, 358, 390, 389), (370, 371, 403, 402), (383, 352, 384, 415), (427, 428, 460, 459), (398, 399, 431, 430), (411, 412, 444, 443), (384, 385, 417, 416), (397, 398, 430, 429), (410, 411, 443, 442), (396, 397, 429, 428), (409, 410, 442, 441), (395, 396, 428, 427), (408, 409, 441, 440), (394, 395, 427, 426), (407, 408, 440, 439), (393, 394, 426, 425), (406, 407, 439, 438), (392, 393, 425, 424), (405, 406, 438, 437), (391, 392, 424, 423), (404, 405, 437, 436), (390, 391, 423, 422), (403, 404, 436, 435), (389, 390, 422, 421), (402, 403, 435, 434), (415, 384, 416, 447), (388, 389, 421, 420), (401, 402, 434, 433), (414, 415, 447, 446), (387, 388, 420, 419), (400, 401, 433, 432), (413, 414, 446, 445), (386, 387, 419, 418), (399, 400, 432, 431), (412, 413, 445, 444), (456, 457, 489, 488), (440, 441, 473, 472), (426, 427, 459, 458), (439, 440, 472, 471), (425, 426, 458, 457), (438, 439, 471, 470), (424, 425, 457, 456), (437, 438, 470, 469), (423, 424, 456, 455), (436, 437, 469, 468), (422, 423, 455, 454), (435, 436, 468, 467), (421, 422, 454, 453), (434, 435, 467, 466), (447, 416, 448, 479), (420, 421, 453, 452), (433, 434, 466, 465), (446, 447, 479, 478), (419, 420, 452, 451), (432, 433, 465, 464), (445, 446, 478, 477), (418, 419, 451, 450), (431, 432, 464, 463), (444, 445, 477, 476), (417, 418, 450, 449), (430, 431, 463, 462), (443, 444, 476, 475), (416, 417, 449, 448), (429, 430, 462, 461), (442, 443, 475, 474), (428, 429, 461, 460), (441, 442, 474, 473), (485, 486, 518, 517), (469, 470, 502, 501), (455, 456, 488, 487), (468, 469, 501, 500), (454, 455, 487, 486), (467, 468, 500, 499), (453, 454, 486, 485), (466, 467, 499, 498), (479, 448, 480, 511), (452, 453, 485, 484), (465, 466, 498, 497), (478, 479, 511, 510), (451, 452, 484, 483), (464, 465, 497, 496), (477, 478, 510, 509), (450, 451, 483, 482), (463, 464, 496, 495), (476, 477, 509, 508), (449, 450, 482, 481), (462, 463, 495, 494), (475, 476, 508, 507), (448, 449, 481, 480), (461, 462, 494, 493), (474, 475, 507, 506), (460, 461, 493, 492), (473, 474, 506, 505), (459, 460, 492, 491), (472, 473, 505, 504), (458, 459, 491, 490), (471, 472, 504, 503), (457, 458, 490, 489), (470, 471, 503, 502), (541, 542, 574, 573), (498, 499, 531, 530), (511, 480, 512, 543), (484, 485, 517, 516), (497, 498, 530, 529), (510, 511, 543, 542), (483, 484, 516, 515), (496, 497, 529, 528), (509, 510, 542, 541), (482, 483, 515, 514), (495, 496, 528, 527), (508, 509, 541, 540), (481, 482, 514, 513), (494, 495, 527, 526), (507, 508, 540, 539), (480, 481, 513, 512), (493, 494, 526, 525), (506, 507, 539, 538), (492, 493, 525, 524), (505, 506, 538, 537), (491, 492, 524, 523), (504, 505, 537, 536), (490, 491, 523, 522), (503, 504, 536, 535), (489, 490, 522, 521), (502, 503, 535, 534), (488, 489, 521, 520), (501, 502, 534, 533), (487, 488, 520, 519), (500, 501, 533, 532), (486, 487, 519, 518), (499, 500, 532, 531), (570, 571, 603, 602), (514, 515, 547, 546), (527, 528, 560, 559), (540, 541, 573, 572), (513, 514, 546, 545), (526, 527, 559, 558), (539, 540, 572, 571), (512, 513, 545, 544), (525, 526, 558, 557), (538, 539, 571, 570), (524, 525, 557, 556), (537, 538, 570, 569), (523, 524, 556, 555), (536, 537, 569, 568), (522, 523, 555, 554), (535, 536, 568, 567), (521, 522, 554, 553), (534, 535, 567, 566), (520, 521, 553, 552), (533, 534, 566, 565), (519, 520, 552, 551), (532, 533, 565, 564), (518, 519, 551, 550), (531, 532, 564, 563), (517, 518, 550, 549), (530, 531, 563, 562), (543, 512, 544, 575), (516, 517, 549, 548), (529, 530, 562, 561), (542, 543, 575, 574), (515, 516, 548, 547), (528, 529, 561, 560), (599, 600, 632, 631), (556, 557, 589, 588), (569, 570, 602, 601), (555, 556, 588, 587), (568, 569, 601, 600), (554, 555, 587, 586), (567, 568, 600, 599), (553, 554, 586, 585), (566, 567, 599, 598), (552, 553, 585, 584), (565, 566, 598, 597), (551, 552, 584, 583), (564, 565, 597, 596), (550, 551, 583, 582), (563, 564, 596, 595), (549, 550, 582, 581), (562, 563, 595, 594), (575, 544, 576, 607), (548, 549, 581, 580), (561, 562, 594, 593), (574, 575, 607, 606), (547, 548, 580, 579), (560, 561, 593, 592), (573, 574, 606, 605), (546, 547, 579, 578), (559, 560, 592, 591), (572, 573, 605, 604), (545, 546, 578, 577), (558, 559, 591, 590), (571, 572, 604, 603), (544, 545, 577, 576), (557, 558, 590, 589), (628, 629, 661, 660), (585, 586, 618, 617), (598, 599, 631, 630), (584, 585, 617, 616), (597, 598, 630, 629), (583, 584, 616, 615), (596, 597, 629, 628), (582, 583, 615, 614), (595, 596, 628, 627), (581, 582, 614, 613), (594, 595, 627, 626), (607, 576, 608, 639), (580, 581, 613, 612), (593, 594, 626, 625), (606, 607, 639, 638), (579, 580, 612, 611), (592, 593, 625, 624), (605, 606, 638, 637), (578, 579, 611, 610), (591, 592, 624, 623), (604, 605, 637, 636), (577, 578, 610, 609), (590, 591, 623, 622), (603, 604, 636, 635), (576, 577, 609, 608), (589, 590, 622, 621), (602, 603, 635, 634), (588, 589, 621, 620), (601, 602, 634, 633), (587, 588, 620, 619), (600, 601, 633, 632), (586, 587, 619, 618), (640, 641, 642, 643, 644, 645, 646, 647, 648, 649, 650, 651, 652, 653, 654, 655, 656, 657, 658, 659, 660, 661, 662, 663, 664, 665, 666, 667, 668, 669, 670, 671), (614, 615, 647, 646), (627, 628, 660, 659), (613, 614, 646, 645), (626, 627, 659, 658), (639, 608, 640, 671), (612, 613, 645, 644), (625, 626, 658, 657), (638, 639, 671, 670), (611, 612, 644, 643), (624, 625, 657, 656), (637, 638, 670, 669), (610, 611, 643, 642), (623, 624, 656, 655), (636, 637, 669, 668), (609, 610, 642, 641), (622, 623, 655, 654), (635, 636, 668, 667), (608, 609, 641, 640), (621, 622, 654, 653), (634, 635, 667, 666), (620, 621, 653, 652), (633, 634, 666, 665), (619, 620, 652, 651), (632, 633, 665, 664), (618, 619, 651, 650), (631, 632, 664, 663), (617, 618, 650, 649), (630, 631, 663, 662), (616, 617, 649, 648), (629, 630, 662, 661), (615, 616, 648, 647)])
me_cone_001.materials.append(mat_white)
me_cone_001.use_remesh_preserve_volume = False
me_cone_001.use_remesh_preserve_attributes = False
me_cone_001.use_mirror_vertex_groups = False
me_cone_001.update()

# ---- objects
ob_cone = bpy.data.objects.new('Cone', me_cone_001)

# ---- transforms, parenting, visibility, modifiers, constraints
ob_cone.location = (2.117, -4.888, 2.204)
ob_cone.lineart.crease_threshold = 0.0

# ---- collection membership
col_collection_1.objects.link(ob_cone)

# ---- scene / render settings (as saved in the file)
scene.frame_start = 1; scene.frame_end = 250; scene.frame_set(1)
scene.render.engine = 'BLENDER_EEVEE_NEXT'
scene.render.resolution_percentage = 50
scene.render.dither_intensity = 0.0
scene.cycles.use_denoising = False
scene.cycles.samples = 128
scene.cycles.sampling_pattern = 'TABULATED_SOBOL'
scene.cycles.light_sampling_threshold = 0.0
scene.cycles.use_adaptive_sampling = False
scene.cycles.use_light_tree = False
scene.cycles.blur_glossy = 0.0
scene.cycles.sample_clamp_indirect = 0.0
scene.view_settings.view_transform = 'Standard'
bpy.context.view_layer.update()

# ---- added for rendering (the .blend has no active camera and no usable light): camera, sun
cam_auto = bpy.data.cameras.new('AutoCamera')
cam_auto.lens = 50.0
cam_auto.sensor_width = 36.0
cam_auto.clip_end = 1000.0
ob_auto_camera = bpy.data.objects.new('AutoCamera', cam_auto)
scene.collection.objects.link(ob_auto_camera)
ob_auto_camera.location = (4.96261, -5.94466, 6.26734)
ob_auto_camera.rotation_euler = (1.09748, -7.21219e-08, 0.694738)
scene.camera = ob_auto_camera
light_auto_sun = bpy.data.lights.new('AutoSun', 'SUN')
light_auto_sun.energy = 3.0
light_auto_sun.angle = 0.0523599
ob_auto_sun = bpy.data.objects.new('AutoSun', light_auto_sun)
scene.collection.objects.link(ob_auto_sun)
ob_auto_sun.rotation_euler = (0.872665, 0.174533, 0.523599)
bpy.context.view_layer.update()
